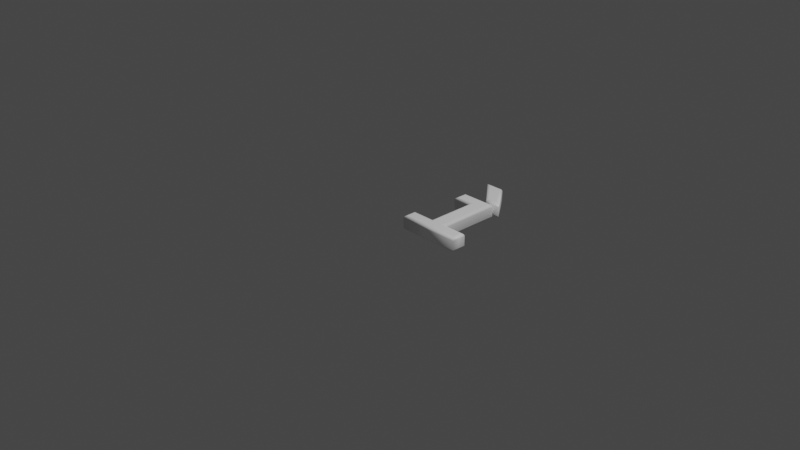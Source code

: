# Source: 236.blend  (saved by Blender 2.83.19; exported with 4.5.12 LTS)
import bpy
from mathutils import Matrix  # noqa: F401  (used for matrix-valued properties, if any)

bpy.ops.wm.read_factory_settings(use_empty=True)
scene = bpy.context.scene
scene.name = 'Scene'

# ---- collections
col_collection = bpy.data.collections.new('Collection'); scene.collection.children.link(col_collection)

# ---- materials (node trees are filled in below, after node groups)
mat_material = bpy.data.materials.new('Material')
mat_material.alpha_threshold = 0.0
mat_material.use_transparent_shadow = False
mat_material.line_color = (0.0, 0.0, 0.0, 1.0)

# ---- material node trees
mat_material.use_nodes = True; mat_material.node_tree.nodes.clear()
_N = mat_material.node_tree.nodes; _L = mat_material.node_tree.links
n0 = _N.new('ShaderNodeOutputMaterial'); n0.name = 'Material Output'; n0.location = (300, 300)
n1 = _N.new('ShaderNodeBsdfPrincipled'); n1.name = 'Principled BSDF'; n1.location = (10, 300)
n1.distribution = 'GGX'
n1.subsurface_method = 'BURLEY'
n1.inputs[0].default_value = (1.0, 1.0, 1.0, 1.0)
n1.inputs[2].default_value = 0.4
n1.inputs[3].default_value = 1.45
n1.inputs[27].default_value = (0.0, 0.0, 0.0, 1.0)
n1.inputs[28].default_value = 1.0
_L.new(n1.outputs[0], n0.inputs[0])
n0.is_active_output = True

# ---- world
world_world = bpy.data.worlds.new('World'); scene.world = world_world
world_world.use_nodes = True; world_world.node_tree.nodes.clear()
_N = world_world.node_tree.nodes; _L = world_world.node_tree.links
n0 = _N.new('ShaderNodeOutputWorld'); n0.name = 'World Output'; n0.location = (300, 300)
n1 = _N.new('ShaderNodeBackground'); n1.name = 'Background'; n1.location = (10, 300)
n1.inputs[0].default_value = (0.05088, 0.05088, 0.05088, 1.0)
_L.new(n1.outputs[0], n0.inputs[0])
n0.is_active_output = True
world_world.color = (0.05088, 0.05088, 0.05088)
world_world.use_sun_shadow = False
world_world.sun_shadow_jitter_overblur = 0.0

# ---- cameras
cam_camera = bpy.data.cameras.new('Camera')
cam_camera.clip_end = 100.0
cam_camera.ortho_scale = 7.314

# ---- lights
light_light = bpy.data.lights.new('Light', 'POINT')
light_light.transmission_factor = 0.0
light_light.energy = 1000.0
light_light.shadow_soft_size = 0.1
light_light.shadow_maximum_resolution = 0.006
light_light.use_absolute_resolution = True

# ---- meshes
me_236 = bpy.data.meshes.new('236')
me_236.from_pydata([(0.1942, 1.14, 0.08), (0.3321, 1.14, 0.08), (0.5277, 0.8785, 0.08), (0.4205, 0.8785, 0.08), (0.1782, 0.6801, 0.08), (0.1782, 0.7797, 0.08), (0.5061, 0.7797, 0.08), (0.5061, 0.09955, 0.08), (0.7602, 0.09955, 0.08), (0.7602, 1.311e-09, 0.08), (0.1239, 1.311e-09, 0.08), (0.1239, 0.09955, 0.08), (0.378, 0.09955, 0.08), (0.378, 0.6801, 0.08), (0.1942, 1.14, -0.08), (0.3321, 1.14, -0.08), (0.5277, 0.8785, -0.08), (0.4205, 0.8785, -0.08), (0.1782, 0.6801, -0.08), (0.1782, 0.7797, -0.08), (0.5061, 0.7797, -0.08), (0.5061, 0.09955, -0.08), (0.7602, 0.09955, -0.08), (0.7602, -3.577e-10, -0.08), (0.1239, -3.577e-10, -0.08), (0.1239, 0.09955, -0.08), (0.378, 0.09955, -0.08), (0.378, 0.6801, -0.08), (0.1782, 0.6801, -0.08), (0.1667, 0.6686, -0.07772), (0.157, 0.6589, -0.07121), (0.1505, 0.6524, -0.06148), (0.1482, 0.6501, -0.05), (0.1482, 0.6501, 0.05), (0.1505, 0.6524, 0.06148), (0.157, 0.6589, 0.07121), (0.1667, 0.6686, 0.07772), (0.1782, 0.6801, 0.08), (0.1782, 0.7797, -0.08), (0.1667, 0.7912, -0.07772), (0.157, 0.8009, -0.07121), (0.1505, 0.8074, -0.06148), (0.1482, 0.8097, -0.05), (0.1482, 0.8097, 0.05), (0.1505, 0.8074, 0.06148), (0.157, 0.8009, 0.07121), (0.1667, 0.7912, 0.07772), (0.1782, 0.7797, 0.08), (0.5061, 0.7797, -0.08), (0.5176, 0.7912, -0.07772), (0.5273, 0.8009, -0.07121), (0.5338, 0.8074, -0.06148), (0.5361, 0.8097, -0.05), (0.5361, 0.8097, 0.05), (0.5338, 0.8074, 0.06148), (0.5273, 0.8009, 0.07121), (0.5176, 0.7912, 0.07772), (0.5061, 0.7797, 0.08), (0.5061, 0.09955, -0.08), (0.5176, 0.111, -0.07772), (0.5273, 0.1208, -0.07121), (0.5338, 0.1273, -0.06148), (0.5361, 0.1295, -0.05), (0.5361, 0.1295, 0.05), (0.5338, 0.1273, 0.06148), (0.5273, 0.1208, 0.07121), (0.5176, 0.111, 0.07772), (0.5061, 0.09955, 0.08), (0.7602, 0.09955, -0.08), (0.7717, 0.111, -0.07772), (0.7814, 0.1208, -0.07121), (0.7879, 0.1273, -0.06148), (0.7902, 0.1295, -0.05), (0.7902, 0.1295, 0.05), (0.7879, 0.1273, 0.06148), (0.7814, 0.1208, 0.07121), (0.7717, 0.111, 0.07772), (0.7602, 0.09955, 0.08), (0.7602, -3.577e-10, -0.08), (0.7717, -0.01148, -0.07772), (0.7814, -0.02121, -0.07121), (0.7879, -0.02772, -0.06148), (0.7902, -0.03, -0.05), (0.7902, -0.03, 0.05), (0.7879, -0.02772, 0.06148), (0.7814, -0.02121, 0.07121), (0.7717, -0.01148, 0.07772), (0.7602, 1.311e-09, 0.08), (0.1239, -3.577e-10, -0.08), (0.1124, -0.01148, -0.07772), (0.1027, -0.02121, -0.07121), (0.0962, -0.02772, -0.06148), (0.09391, -0.03, -0.05), (0.09391, -0.03, 0.05), (0.0962, -0.02772, 0.06148), (0.1027, -0.02121, 0.07121), (0.1124, -0.01148, 0.07772), (0.1239, 1.311e-09, 0.08), (0.1239, 0.09955, -0.08), (0.1124, 0.111, -0.07772), (0.1027, 0.1208, -0.07121), (0.0962, 0.1273, -0.06148), (0.09391, 0.1295, -0.05), (0.09391, 0.1295, 0.05), (0.0962, 0.1273, 0.06148), (0.1027, 0.1208, 0.07121), (0.1124, 0.111, 0.07772), (0.1239, 0.09955, 0.08), (0.378, 0.09955, -0.08), (0.3665, 0.111, -0.07772), (0.3568, 0.1208, -0.07121), (0.3503, 0.1273, -0.06148), (0.348, 0.1295, -0.05), (0.348, 0.1295, 0.05), (0.3503, 0.1273, 0.06148), (0.3568, 0.1208, 0.07121), (0.3665, 0.111, 0.07772), (0.378, 0.09955, 0.08), (0.378, 0.6801, -0.08), (0.3665, 0.6686, -0.07772), (0.3568, 0.6589, -0.07121), (0.3503, 0.6524, -0.06148), (0.348, 0.6501, -0.05), (0.348, 0.6501, 0.05), (0.3503, 0.6524, 0.06148), (0.3568, 0.6589, 0.07121), (0.3665, 0.6686, 0.07772), (0.378, 0.6801, 0.08), (0.1942, 1.14, -0.08), (0.1691, 1.152, -0.07772), (0.1478, 1.161, -0.07121), (0.1336, 1.168, -0.06148), (0.1286, 1.17, -0.05), (0.1286, 1.17, 0.05), (0.1336, 1.168, 0.06148), (0.1478, 1.161, 0.07121), (0.1691, 1.152, 0.07772), (0.1942, 1.14, 0.08), (0.3321, 1.14, -0.08), (0.3378, 1.152, -0.07772), (0.3427, 1.161, -0.07121), (0.3459, 1.168, -0.06148), (0.3471, 1.17, -0.05), (0.3471, 1.17, 0.05), (0.3459, 1.168, 0.06148), (0.3427, 1.161, 0.07121), (0.3378, 1.152, 0.07772), (0.3321, 1.14, 0.08), (0.5277, 0.8785, -0.08), (0.5506, 0.867, -0.07772), (0.57, 0.8573, -0.07121), (0.583, 0.8508, -0.06148), (0.5875, 0.8485, -0.05), (0.5875, 0.8485, 0.05), (0.583, 0.8508, 0.06148), (0.57, 0.8573, 0.07121), (0.5506, 0.867, 0.07772), (0.5277, 0.8785, 0.08), (0.4205, 0.8785, -0.08), (0.4152, 0.867, -0.07772), (0.4108, 0.8573, -0.07121), (0.4078, 0.8508, -0.06148), (0.4067, 0.8485, -0.05), (0.4067, 0.8485, 0.05), (0.4078, 0.8508, 0.06148), (0.4108, 0.8573, 0.07121), (0.4152, 0.867, 0.07772), (0.4205, 0.8785, 0.08)], [], [(4, 6, 5), (4, 13, 6), (13, 7, 6), (12, 7, 13), (10, 12, 11), (10, 7, 12), (10, 8, 7), (10, 9, 8), (3, 1, 0), (3, 2, 1), (20, 18, 19), (27, 18, 20), (21, 27, 20), (21, 26, 27), (26, 24, 25), (21, 24, 26), (22, 24, 21), (23, 24, 22), (15, 17, 14), (16, 17, 15), (29, 39, 38, 28), (30, 40, 39, 29), (31, 41, 40, 30), (32, 42, 41, 31), (33, 43, 42, 32), (34, 44, 43, 33), (35, 45, 44, 34), (36, 46, 45, 35), (37, 47, 46, 36), (39, 49, 48, 38), (40, 50, 49, 39), (41, 51, 50, 40), (42, 52, 51, 41), (43, 53, 52, 42), (44, 54, 53, 43), (45, 55, 54, 44), (46, 56, 55, 45), (47, 57, 56, 46), (49, 59, 58, 48), (50, 60, 59, 49), (51, 61, 60, 50), (52, 62, 61, 51), (53, 63, 62, 52), (54, 64, 63, 53), (55, 65, 64, 54), (56, 66, 65, 55), (57, 67, 66, 56), (59, 69, 68, 58), (60, 70, 69, 59), (61, 71, 70, 60), (62, 72, 71, 61), (63, 73, 72, 62), (64, 74, 73, 63), (65, 75, 74, 64), (66, 76, 75, 65), (67, 77, 76, 66), (69, 79, 78, 68), (70, 80, 79, 69), (71, 81, 80, 70), (72, 82, 81, 71), (73, 83, 82, 72), (74, 84, 83, 73), (75, 85, 84, 74), (76, 86, 85, 75), (77, 87, 86, 76), (79, 89, 88, 78), (80, 90, 89, 79), (81, 91, 90, 80), (82, 92, 91, 81), (83, 93, 92, 82), (84, 94, 93, 83), (85, 95, 94, 84), (86, 96, 95, 85), (87, 97, 96, 86), (89, 99, 98, 88), (90, 100, 99, 89), (91, 101, 100, 90), (92, 102, 101, 91), (93, 103, 102, 92), (94, 104, 103, 93), (95, 105, 104, 94), (96, 106, 105, 95), (97, 107, 106, 96), (99, 109, 108, 98), (100, 110, 109, 99), (101, 111, 110, 100), (102, 112, 111, 101), (103, 113, 112, 102), (104, 114, 113, 103), (105, 115, 114, 104), (106, 116, 115, 105), (107, 117, 116, 106), (109, 119, 118, 108), (110, 120, 119, 109), (111, 121, 120, 110), (112, 122, 121, 111), (113, 123, 122, 112), (114, 124, 123, 113), (115, 125, 124, 114), (116, 126, 125, 115), (117, 127, 126, 116), (119, 29, 28, 118), (120, 30, 29, 119), (121, 31, 30, 120), (122, 32, 31, 121), (123, 33, 32, 122), (124, 34, 33, 123), (125, 35, 34, 124), (126, 36, 35, 125), (127, 37, 36, 126), (129, 139, 138, 128), (130, 140, 139, 129), (131, 141, 140, 130), (132, 142, 141, 131), (133, 143, 142, 132), (134, 144, 143, 133), (135, 145, 144, 134), (136, 146, 145, 135), (137, 147, 146, 136), (139, 149, 148, 138), (140, 150, 149, 139), (141, 151, 150, 140), (142, 152, 151, 141), (143, 153, 152, 142), (144, 154, 153, 143), (145, 155, 154, 144), (146, 156, 155, 145), (147, 157, 156, 146), (149, 159, 158, 148), (150, 160, 159, 149), (151, 161, 160, 150), (152, 162, 161, 151), (153, 163, 162, 152), (154, 164, 163, 153), (155, 165, 164, 154), (156, 166, 165, 155), (157, 167, 166, 156), (159, 129, 128, 158), (160, 130, 129, 159), (161, 131, 130, 160), (162, 132, 131, 161), (163, 133, 132, 162), (164, 134, 133, 163), (165, 135, 134, 164), (166, 136, 135, 165), (167, 137, 136, 166)])
me_236.polygons.foreach_set('use_smooth', [0, 0, 0, 0, 0, 0, 0, 0, 0, 0, 0, 0, 0, 0, 0, 0, 0, 0, 0, 0, 1, 1, 1, 1, 1, 1, 1, 1, 1, 1, 1, 1, 1, 1, 1, 1, 1, 1, 1, 1, 1, 1, 1, 1, 1, 1, 1, 1, 1, 1, 1, 1, 1, 1, 1, 1, 1, 1, 1, 1, 1, 1, 1, 1, 1, 1, 1, 1, 1, 1, 1, 1, 1, 1, 1, 1, 1, 1, 1, 1, 1, 1, 1, 1, 1, 1, 1, 1, 1, 1, 1, 1, 1, 1, 1, 1, 1, 1, 1, 1, 1, 1, 1, 1, 1, 1, 1, 1, 1, 1, 1, 1, 1, 1, 1, 1, 1, 1, 1, 1, 1, 1, 1, 1, 1, 1, 1, 1, 1, 1, 1, 1, 1, 1, 1, 1, 1, 1, 1, 1, 1, 1, 1, 1, 1, 1])
_uv = me_236.uv_layers.new(name='UVMap')
_uv.uv.foreach_set('vector', [0.2685, 0.4623, 0.1173, 0.4164, 0.2685, 0.4164, 0.2685, 0.4623, 0.1764, 0.4623, 0.1173, 0.4164, 0.1764, 0.4623, 0.1173, 0.7301, 0.1173, 0.4164, 0.1764, 0.7301, 0.1173, 0.7301, 0.1764, 0.4623, 0.2936, 0.776, 0.1764, 0.7301, 0.2936, 0.7301, 0.2936, 0.776, 0.1173, 0.7301, 0.1764, 0.7301, 0.2936, 0.776, 0.0001528, 0.7301, 0.1173, 0.7301, 0.2936, 0.776, 0.0001528, 0.776, 0.0001528, 0.7301, 0.5978, 0.3519, 0.5497, 0.2339, 0.5978, 0.1923, 0.5978, 0.3519, 0.5604, 0.3842, 0.5497, 0.2339, 0.2939, 0.5336, 0.3398, 0.6848, 0.2939, 0.6848, 0.3398, 0.5927, 0.3398, 0.6848, 0.2939, 0.5336, 0.6075, 0.5336, 0.3398, 0.5927, 0.2939, 0.5336, 0.6075, 0.5336, 0.6075, 0.5927, 0.3398, 0.5927, 0.6075, 0.5927, 0.6534, 0.7098, 0.6075, 0.7098, 0.6075, 0.5336, 0.6534, 0.7098, 0.6075, 0.5927, 0.6075, 0.4164, 0.6534, 0.7098, 0.6075, 0.5336, 0.6534, 0.4164, 0.6534, 0.7098, 0.6075, 0.4164, 0.5497, 0.1505, 0.5978, 0.03248, 0.5978, 0.192, 0.5604, 0.0001528, 0.5978, 0.03248, 0.5497, 0.1505, 0.006075, 0.2196, 0.01358, 0.2615, 0.009417, 0.263, 0.0001528, 0.2196, 0.01077, 0.2198, 0.01711, 0.26, 0.01358, 0.2615, 0.006075, 0.2196, 0.0147, 0.22, 0.02025, 0.2586, 0.01711, 0.26, 0.01077, 0.2198, 0.01814, 0.2203, 0.02311, 0.2571, 0.02025, 0.2586, 0.0147, 0.22, 0.03811, 0.2217, 0.03643, 0.2502, 0.02311, 0.2571, 0.01814, 0.2203, 0.04058, 0.2237, 0.03893, 0.249, 0.03643, 0.2502, 0.03811, 0.2217, 0.04281, 0.2257, 0.04138, 0.2479, 0.03893, 0.249, 0.04058, 0.2237, 0.04496, 0.2277, 0.04379, 0.2469, 0.04138, 0.2479, 0.04281, 0.2257, 0.04711, 0.23, 0.04624, 0.2458, 0.04379, 0.2469, 0.04496, 0.2277, 0.01358, 0.2615, 0.08469, 0.3353, 0.08258, 0.3389, 0.009417, 0.263, 0.01711, 0.26, 0.0866, 0.3319, 0.08469, 0.3353, 0.01358, 0.2615, 0.02025, 0.2586, 0.08833, 0.3287, 0.0866, 0.3319, 0.01711, 0.26, 0.02311, 0.2571, 0.08996, 0.3254, 0.08833, 0.3287, 0.02025, 0.2586, 0.03643, 0.2502, 0.1005, 0.3028, 0.08996, 0.3254, 0.02311, 0.2571, 0.03893, 0.249, 0.1022, 0.2989, 0.1005, 0.3028, 0.03643, 0.2502, 0.04138, 0.2479, 0.1039, 0.2951, 0.1022, 0.2989, 0.03893, 0.249, 0.04379, 0.2469, 0.1056, 0.2912, 0.1039, 0.2951, 0.04138, 0.2479, 0.04624, 0.2458, 0.1073, 0.2872, 0.1056, 0.2912, 0.04379, 0.2469, 0.08469, 0.3353, 0.3968, 0.4105, 0.3965, 0.4161, 0.08258, 0.3389, 0.0866, 0.3319, 0.3971, 0.4044, 0.3968, 0.4105, 0.08469, 0.3353, 0.08833, 0.3287, 0.3975, 0.398, 0.3971, 0.4044, 0.0866, 0.3319, 0.08996, 0.3254, 0.3979, 0.3914, 0.3975, 0.398, 0.08833, 0.3287, 0.1005, 0.3028, 0.4468, 0.2911, 0.3979, 0.3914, 0.08996, 0.3254, 0.1022, 0.2989, 0.4515, 0.2855, 0.4468, 0.2911, 0.1005, 0.3028, 0.1039, 0.2951, 0.4566, 0.28, 0.4515, 0.2855, 0.1022, 0.2989, 0.1056, 0.2912, 0.4622, 0.2747, 0.4566, 0.28, 0.1039, 0.2951, 0.1073, 0.2872, 0.4678, 0.2696, 0.4622, 0.2747, 0.1056, 0.2912, 0.3968, 0.4105, 0.4992, 0.3938, 0.5006, 0.3991, 0.3965, 0.4161, 0.3971, 0.4044, 0.498, 0.3899, 0.4992, 0.3938, 0.3968, 0.4105, 0.3975, 0.398, 0.4968, 0.3866, 0.498, 0.3899, 0.3971, 0.4044, 0.3979, 0.3914, 0.4957, 0.3838, 0.4968, 0.3866, 0.3975, 0.398, 0.4468, 0.2911, 0.4877, 0.3696, 0.4957, 0.3838, 0.3979, 0.3914, 0.4515, 0.2855, 0.4873, 0.3659, 0.4877, 0.3696, 0.4468, 0.2911, 0.4566, 0.28, 0.4868, 0.3627, 0.4873, 0.3659, 0.4515, 0.2855, 0.4622, 0.2747, 0.4865, 0.3596, 0.4868, 0.3627, 0.4566, 0.28, 0.4678, 0.2696, 0.4895, 0.3537, 0.4865, 0.3596, 0.4622, 0.2747, 0.4992, 0.3938, 0.5446, 0.3683, 0.5494, 0.372, 0.5006, 0.3991, 0.498, 0.3899, 0.5401, 0.3652, 0.5446, 0.3683, 0.4992, 0.3938, 0.4968, 0.3866, 0.5358, 0.3624, 0.5401, 0.3652, 0.498, 0.3899, 0.4957, 0.3838, 0.5317, 0.36, 0.5358, 0.3624, 0.4968, 0.3866, 0.4877, 0.3696, 0.5045, 0.3482, 0.5317, 0.36, 0.4957, 0.3838, 0.4873, 0.3659, 0.5005, 0.3483, 0.5045, 0.3482, 0.4877, 0.3696, 0.4868, 0.3627, 0.4967, 0.3485, 0.5005, 0.3483, 0.4873, 0.3659, 0.4865, 0.3596, 0.493, 0.349, 0.4967, 0.3485, 0.4868, 0.3627, 0.4895, 0.3537, 0.4894, 0.3498, 0.493, 0.349, 0.4865, 0.3596, 0.5446, 0.3683, 0.5438, 0.04941, 0.5494, 0.04536, 0.5494, 0.372, 0.5401, 0.3652, 0.5388, 0.05284, 0.5438, 0.04941, 0.5446, 0.3683, 0.5358, 0.3624, 0.5341, 0.05582, 0.5388, 0.05284, 0.5401, 0.3652, 0.5317, 0.36, 0.5297, 0.05825, 0.5341, 0.05582, 0.5358, 0.3624, 0.5045, 0.3482, 0.5069, 0.07887, 0.5297, 0.05825, 0.5317, 0.36, 0.5005, 0.3483, 0.505, 0.08012, 0.5069, 0.07887, 0.5045, 0.3482, 0.4967, 0.3485, 0.5032, 0.0812, 0.505, 0.08012, 0.5005, 0.3483, 0.493, 0.349, 0.5018, 0.08227, 0.5032, 0.0812, 0.4967, 0.3485, 0.4894, 0.3498, 0.5003, 0.08347, 0.5018, 0.08227, 0.493, 0.349, 0.5438, 0.04941, 0.4922, 0.02746, 0.4944, 0.0223, 0.5494, 0.04536, 0.5388, 0.05284, 0.4905, 0.03179, 0.4922, 0.02746, 0.5438, 0.04941, 0.5341, 0.05582, 0.4892, 0.03567, 0.4905, 0.03179, 0.5388, 0.05284, 0.5297, 0.05825, 0.488, 0.03945, 0.4892, 0.03567, 0.5341, 0.05582, 0.5069, 0.07887, 0.4775, 0.06281, 0.488, 0.03945, 0.5297, 0.05825, 0.505, 0.08012, 0.4772, 0.06463, 0.4775, 0.06281, 0.5069, 0.07887, 0.5032, 0.0812, 0.4768, 0.06644, 0.4772, 0.06463, 0.505, 0.08012, 0.5018, 0.08227, 0.4764, 0.06823, 0.4768, 0.06644, 0.5032, 0.0812, 0.5003, 0.08347, 0.4759, 0.07017, 0.4764, 0.06823, 0.5018, 0.08227, 0.4922, 0.02746, 0.389, 0.006343, 0.3886, 0.0001528, 0.4944, 0.0223, 0.4905, 0.03179, 0.3895, 0.01289, 0.389, 0.006343, 0.4922, 0.02746, 0.4892, 0.03567, 0.3901, 0.0196, 0.3895, 0.01289, 0.4905, 0.03179, 0.488, 0.03945, 0.3911, 0.02644, 0.3901, 0.0196, 0.4892, 0.03567, 0.4775, 0.06281, 0.4396, 0.1258, 0.3911, 0.02644, 0.488, 0.03945, 0.4772, 0.06463, 0.4412, 0.1327, 0.4396, 0.1258, 0.4775, 0.06281, 0.4768, 0.06644, 0.443, 0.1399, 0.4412, 0.1327, 0.4772, 0.06463, 0.4764, 0.06823, 0.4453, 0.1471, 0.443, 0.1399, 0.4768, 0.06644, 0.4759, 0.07017, 0.4478, 0.1544, 0.4453, 0.1471, 0.4764, 0.06823, 0.389, 0.006343, 0.02539, 0.1163, 0.01917, 0.1105, 0.3886, 0.0001528, 0.3895, 0.01289, 0.03178, 0.1222, 0.02539, 0.1163, 0.389, 0.006343, 0.3901, 0.0196, 0.03808, 0.1281, 0.03178, 0.1222, 0.3895, 0.01289, 0.3911, 0.02644, 0.04409, 0.1338, 0.03808, 0.1281, 0.3901, 0.0196, 0.4396, 0.1258, 0.1043, 0.208, 0.04409, 0.1338, 0.3911, 0.02644, 0.4412, 0.1327, 0.1061, 0.2136, 0.1043, 0.208, 0.4396, 0.1258, 0.443, 0.1399, 0.1076, 0.2191, 0.1061, 0.2136, 0.4412, 0.1327, 0.4453, 0.1471, 0.1088, 0.2245, 0.1076, 0.2191, 0.443, 0.1399, 0.4478, 0.1544, 0.1098, 0.2297, 0.1088, 0.2245, 0.4453, 0.1471, 0.02539, 0.1163, 0.006075, 0.2196, 0.0001528, 0.2196, 0.01917, 0.1105, 0.03178, 0.1222, 0.01077, 0.2198, 0.006075, 0.2196, 0.02539, 0.1163, 0.03808, 0.1281, 0.0147, 0.22, 0.01077, 0.2198, 0.03178, 0.1222, 0.04409, 0.1338, 0.01814, 0.2203, 0.0147, 0.22, 0.03808, 0.1281, 0.1043, 0.208, 0.03811, 0.2217, 0.01814, 0.2203, 0.04409, 0.1338, 0.1061, 0.2136, 0.04058, 0.2237, 0.03811, 0.2217, 0.1043, 0.208, 0.1076, 0.2191, 0.04281, 0.2257, 0.04058, 0.2237, 0.1061, 0.2136, 0.1088, 0.2245, 0.04496, 0.2277, 0.04281, 0.2257, 0.1076, 0.2191, 0.1098, 0.2297, 0.04711, 0.23, 0.04496, 0.2277, 0.1088, 0.2245, 0.7256, 0.9109, 0.6633, 0.823, 0.6537, 0.8289, 0.7283, 0.8807, 0.7222, 0.9403, 0.6722, 0.8164, 0.6633, 0.823, 0.7256, 0.9109, 0.7184, 0.9697, 0.6804, 0.8094, 0.6722, 0.8164, 0.7222, 0.9403, 0.7145, 0.9998, 0.6872, 0.8018, 0.6804, 0.8094, 0.7184, 0.9697, 0.705, 0.8347, 0.69, 0.7159, 0.6872, 0.8018, 0.7145, 0.9998, 0.6991, 0.766, 0.6944, 0.71, 0.69, 0.7159, 0.705, 0.8347, 0.6963, 0.7304, 0.6957, 0.708, 0.6944, 0.71, 0.6991, 0.766, 0.6953, 0.7173, 0.6945, 0.7196, 0.6957, 0.708, 0.6963, 0.7304, 0.6958, 0.7136, 0.6917, 0.7769, 0.6945, 0.7196, 0.6953, 0.7173, 0.6633, 0.823, 0.6645, 0.5096, 0.6627, 0.5408, 0.6537, 0.8289, 0.6722, 0.8164, 0.6672, 0.4791, 0.6645, 0.5096, 0.6633, 0.823, 0.6804, 0.8094, 0.6704, 0.4482, 0.6672, 0.4791, 0.6722, 0.8164, 0.6872, 0.8018, 0.674, 0.4164, 0.6704, 0.4482, 0.6804, 0.8094, 0.69, 0.7159, 0.6835, 0.582, 0.674, 0.4164, 0.6872, 0.8018, 0.6944, 0.71, 0.6905, 0.6503, 0.6835, 0.582, 0.69, 0.7159, 0.6957, 0.708, 0.6936, 0.6856, 0.6905, 0.6503, 0.6944, 0.71, 0.6945, 0.7196, 0.6946, 0.6987, 0.6936, 0.6856, 0.6957, 0.708, 0.6917, 0.7769, 0.6941, 0.7025, 0.6946, 0.6987, 0.6945, 0.7196, 0.6645, 0.5096, 0.72, 0.5983, 0.7283, 0.5938, 0.6627, 0.5408, 0.6672, 0.4791, 0.7124, 0.6034, 0.72, 0.5983, 0.6645, 0.5096, 0.6704, 0.4482, 0.7056, 0.6091, 0.7124, 0.6034, 0.6672, 0.4791, 0.674, 0.4164, 0.7002, 0.6152, 0.7056, 0.6091, 0.6704, 0.4482, 0.6835, 0.582, 0.7002, 0.6999, 0.7002, 0.6152, 0.674, 0.4164, 0.6905, 0.6503, 0.6955, 0.7059, 0.7002, 0.6999, 0.6835, 0.582, 0.6936, 0.6856, 0.6942, 0.708, 0.6955, 0.7059, 0.6905, 0.6503, 0.6946, 0.6987, 0.694, 0.6973, 0.6942, 0.708, 0.6936, 0.6856, 0.6941, 0.7025, 0.69, 0.6538, 0.694, 0.6973, 0.6946, 0.6987, 0.72, 0.5983, 0.7256, 0.9109, 0.7283, 0.8807, 0.7283, 0.5938, 0.7124, 0.6034, 0.7222, 0.9403, 0.7256, 0.9109, 0.72, 0.5983, 0.7056, 0.6091, 0.7184, 0.9697, 0.7222, 0.9403, 0.7124, 0.6034, 0.7002, 0.6152, 0.7145, 0.9998, 0.7184, 0.9697, 0.7056, 0.6091, 0.7002, 0.6999, 0.705, 0.8347, 0.7145, 0.9998, 0.7002, 0.6152, 0.6955, 0.7059, 0.6991, 0.766, 0.705, 0.8347, 0.7002, 0.6999, 0.6942, 0.708, 0.6963, 0.7304, 0.6991, 0.766, 0.6955, 0.7059, 0.694, 0.6973, 0.6953, 0.7173, 0.6963, 0.7304, 0.6942, 0.708, 0.69, 0.6538, 0.6958, 0.7136, 0.6953, 0.7173, 0.694, 0.6973])
me_236.materials.append(mat_material)
me_236.use_remesh_fix_poles = True
me_236.use_remesh_preserve_attributes = False
me_236.use_mirror_vertex_groups = False
me_236.update()

# ---- objects
ob_light = bpy.data.objects.new('Light', light_light)
ob_camera = bpy.data.objects.new('Camera', cam_camera)
ob_236 = bpy.data.objects.new('236', me_236)

# ---- transforms, parenting, visibility, modifiers, constraints
ob_light.location = (4.076, 1.005, 5.904)
ob_light.rotation_euler = (0.6503, 0.05522, 1.866)
ob_light.lock_rotations_4d = False
ob_light.empty_display_type = 'ARROWS'
ob_light.color = (0.0, 0.0, 0.0, 0.0)
ob_light.lineart.crease_threshold = 0.0
ob_camera.location = (7.359, -6.926, 4.958)
ob_camera.rotation_euler = (1.109, 0.0, 0.8149)
ob_camera.lock_rotations_4d = False
ob_camera.empty_display_type = 'ARROWS'
ob_camera.color = (0.0, 0.0, 0.0, 0.0)
ob_camera.display_type = 'WIRE'
ob_camera.lineart.crease_threshold = 0.0
ob_236.location = (0.0, 0.0, 0.0)
ob_236.lineart.crease_threshold = 0.0

# ---- collection membership
col_collection.objects.link(ob_light)
col_collection.objects.link(ob_camera)
col_collection.objects.link(ob_236)

# ---- scene / render settings (as saved in the file)
scene.camera = ob_camera
scene.frame_start = 1; scene.frame_end = 250; scene.frame_set(1)
scene.render.engine = 'BLENDER_EEVEE_NEXT'
scene.cycles.use_denoising = False
scene.cycles.samples = 128
scene.cycles.sampling_pattern = 'TABULATED_SOBOL'
scene.cycles.use_adaptive_sampling = False
scene.cycles.use_light_tree = False
scene.view_settings.view_transform = 'Filmic'
bpy.context.view_layer.update()
